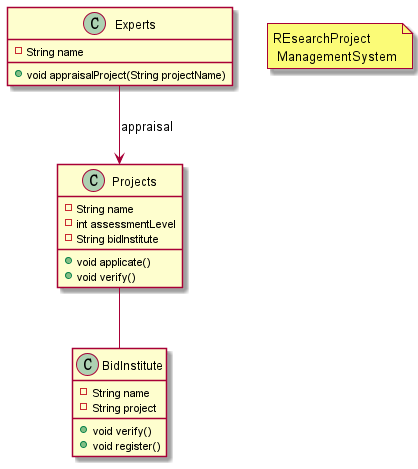

The diagram above was rendered by PlantUML. Its source (embedded in the PNG):
@startuml  ResearchProjectManageSystem
               
class Experts{     
  -String name     
  +void appraisalProject(String projectName)
}                                          
                                    
class Projects {                     
  -String name                       
  -int assessmentLevel               
  -String bidInstitute               
                                     
  +void applicate()                  
  +void verify()                     
}                                    
                                     
class BidInstitute {                 
  -String name                                
  -String project                             
                                              
  +void verify()                              
  +void register()                            
}                                             
                                              
Experts --> Projects : appraisal              
Projects -- BidInstitute                      
                                              
note "REsearchProject\n ManagementSystem" as N1
                                              
@enduml